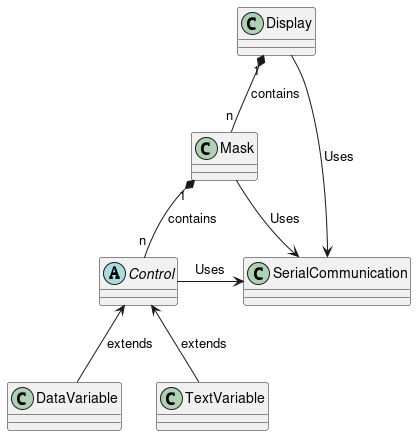

The diagram above was rendered by PlantUML. Its source (embedded in the PNG):
@startuml
class Display {
}

class Mask {
}

abstract class Control {
}

class DataVariable {
}

class TextVariable {

}

class SerialCommunication {

}

Display -> SerialCommunication : Uses
Mask -> SerialCommunication : Uses
Control -> SerialCommunication : Uses

Display "1" *-- "n" Mask : contains
Mask "1" *-- "n" Control : contains

Control <-- DataVariable : extends
Control <-- TextVariable : extends
@enduml